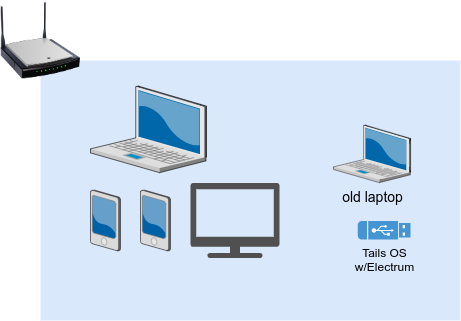

The diagram above was exported from draw.io. Its source (the exported page's mxGraphModel, read from the mxfile embedded in the PNG):
<mxGraphModel dx="1423" dy="879" grid="1" gridSize="10" guides="1" tooltips="1" connect="1" arrows="1" fold="1" page="1" pageScale="1.5" pageWidth="1169" pageHeight="826" background="none" math="0" shadow="0">
  <root>
    <mxCell id="5C1Qd1093tAkXalqDB7E-0" style=";html=1;" />
    <mxCell id="5C1Qd1093tAkXalqDB7E-1" style=";html=1;" parent="5C1Qd1093tAkXalqDB7E-0" />
    <mxCell id="5C1Qd1093tAkXalqDB7E-2" value="" style="whiteSpace=wrap;html=1;fillColor=#dae8fc;fontSize=14;strokeColor=none;verticalAlign=top;" vertex="1" parent="5C1Qd1093tAkXalqDB7E-1">
      <mxGeometry x="310" y="150" width="420" height="260" as="geometry" />
    </mxCell>
    <mxCell id="5C1Qd1093tAkXalqDB7E-3" value="" style="verticalLabelPosition=bottom;aspect=fixed;html=1;verticalAlign=top;strokeColor=none;shape=mxgraph.citrix.laptop_2;fillColor=#66B2FF;gradientColor=#0066CC;fontSize=14;" vertex="1" parent="5C1Qd1093tAkXalqDB7E-1">
      <mxGeometry x="359.9999999999999" y="175.63" width="116" height="86.5" as="geometry" />
    </mxCell>
    <mxCell id="5C1Qd1093tAkXalqDB7E-4" value="" style="verticalLabelPosition=bottom;aspect=fixed;html=1;verticalAlign=top;strokeColor=none;shape=mxgraph.citrix.pda;fillColor=#66B2FF;gradientColor=#0066CC;fontSize=14;" vertex="1" parent="5C1Qd1093tAkXalqDB7E-1">
      <mxGeometry x="360.00000000000006" y="279.5" width="30" height="61" as="geometry" />
    </mxCell>
    <mxCell id="5C1Qd1093tAkXalqDB7E-5" value="" style="image;html=1;image=img/lib/clip_art/networking/Wireless_Router_N_128x128.png" vertex="1" parent="5C1Qd1093tAkXalqDB7E-1">
      <mxGeometry x="270" y="90" width="80" height="80" as="geometry" />
    </mxCell>
    <mxCell id="5C1Qd1093tAkXalqDB7E-16" value="" style="verticalLabelPosition=bottom;aspect=fixed;html=1;verticalAlign=top;strokeColor=none;shape=mxgraph.citrix.pda;fillColor=#66B2FF;gradientColor=#0066CC;fontSize=14;" vertex="1" parent="5C1Qd1093tAkXalqDB7E-1">
      <mxGeometry x="410.00000000000006" y="279.5" width="30" height="61" as="geometry" />
    </mxCell>
    <mxCell id="5C1Qd1093tAkXalqDB7E-17" value="" style="sketch=0;pointerEvents=1;shadow=0;dashed=0;html=1;strokeColor=none;fillColor=#505050;labelPosition=center;verticalLabelPosition=bottom;verticalAlign=top;outlineConnect=0;align=center;shape=mxgraph.office.devices.tv;labelBackgroundColor=#FFFFFF;" vertex="1" parent="5C1Qd1093tAkXalqDB7E-1">
      <mxGeometry x="460" y="272.5" width="89" height="75" as="geometry" />
    </mxCell>
    <mxCell id="5C1Qd1093tAkXalqDB7E-18" value="old laptop" style="verticalLabelPosition=bottom;aspect=fixed;html=1;verticalAlign=top;strokeColor=none;shape=mxgraph.citrix.laptop_2;fillColor=#66B2FF;gradientColor=#0066CC;fontSize=14;" vertex="1" parent="5C1Qd1093tAkXalqDB7E-1">
      <mxGeometry x="603" y="214.63" width="77.11" height="57.5" as="geometry" />
    </mxCell>
    <mxCell id="5C1Qd1093tAkXalqDB7E-22" value="Tails OS&lt;br&gt;w/Electrum" style="pointerEvents=1;shadow=0;dashed=0;html=1;strokeColor=none;fillColor=#4495D1;labelPosition=center;verticalLabelPosition=bottom;verticalAlign=top;align=center;outlineConnect=0;shape=mxgraph.veeam.usb;labelBackgroundColor=none;" vertex="1" parent="5C1Qd1093tAkXalqDB7E-1">
      <mxGeometry x="627.31" y="310.5" width="52.8" height="18.4" as="geometry" />
    </mxCell>
  </root>
</mxGraphModel>